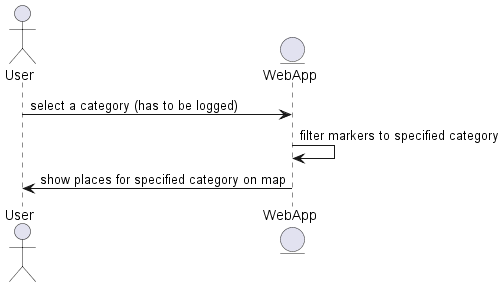

The diagram above was rendered by PlantUML. Its source (embedded in the PNG):
@startuml
actor User
entity EntityWeb as "WebApp"

User -> EntityWeb: select a category (has to be logged)
EntityWeb -> EntityWeb: filter markers to specified category
EntityWeb -> User: show places for specified category on map
@enduml